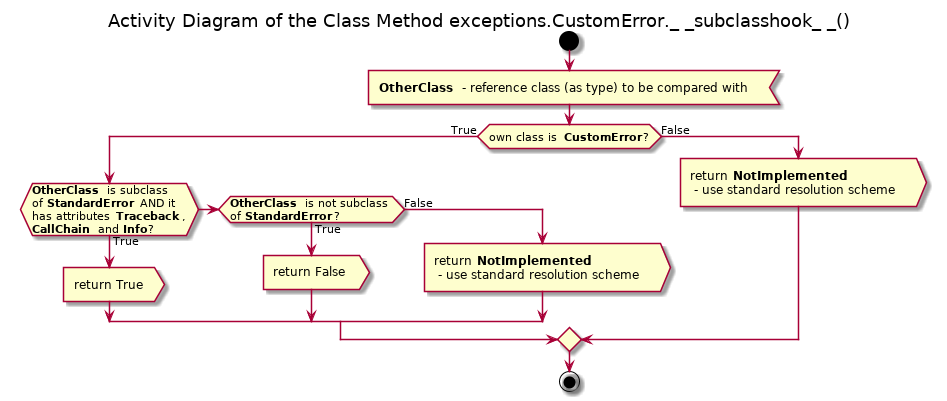

The diagram above was rendered by PlantUML. Its source (embedded in the PNG):
@startuml

title Activity Diagram of the Class Method exceptions.CustomError._ _subclasshook_ _()

start

:<b>OtherClass</b> - reference class (as type) to be compared with<

if (own class is <b>CustomError</b>?) then (True)
    if (<b>OtherClass</b> is subclass\nof <b>StandardError</b> AND it\nhas attributes <b>Traceback</b>,\n<b>CallChain</b> and <b>Info</b>?) then (True)
        :return True>
    elseif (<b>OtherClass</b> is not subclass\nof <b>StandardError</b>?) then (True)
        :return False>
    else (False)
        :return <b>NotImplemented</b>\n - use standard resolution scheme>
    endif
else (False)
    :return <b>NotImplemented</b>\n - use standard resolution scheme>
endif

stop

@enduml